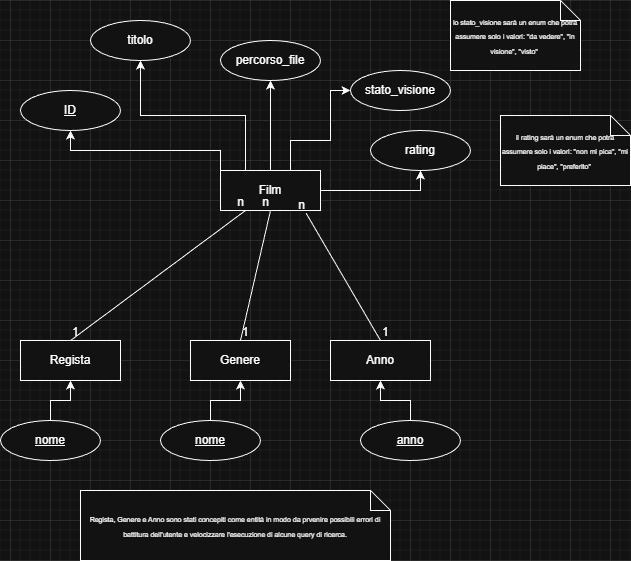

The diagram above was exported from draw.io. Its source (the exported page's mxGraphModel, read from the mxfile embedded in the PNG):
<mxGraphModel dx="1507" dy="686" grid="1" gridSize="10" guides="1" tooltips="1" connect="1" arrows="1" fold="1" page="1" pageScale="1" pageWidth="827" pageHeight="1169" math="0" shadow="0">
  <root>
    <mxCell id="0" />
    <mxCell id="1" parent="0" />
    <mxCell id="L3FGjAoeCDuTuybxxqoK-22" edge="1" parent="1" source="L3FGjAoeCDuTuybxxqoK-20" style="edgeStyle=orthogonalEdgeStyle;rounded=0;orthogonalLoop=1;jettySize=auto;html=1;entryX=0.5;entryY=1;entryDx=0;entryDy=0;exitX=0;exitY=0;exitDx=0;exitDy=0;" target="L3FGjAoeCDuTuybxxqoK-21">
      <mxGeometry relative="1" as="geometry" />
    </mxCell>
    <mxCell id="L3FGjAoeCDuTuybxxqoK-24" edge="1" parent="1" source="L3FGjAoeCDuTuybxxqoK-20" style="edgeStyle=orthogonalEdgeStyle;rounded=0;orthogonalLoop=1;jettySize=auto;html=1;entryX=0.5;entryY=1;entryDx=0;entryDy=0;" target="L3FGjAoeCDuTuybxxqoK-23">
      <mxGeometry relative="1" as="geometry" />
    </mxCell>
    <mxCell id="L3FGjAoeCDuTuybxxqoK-31" edge="1" parent="1" source="L3FGjAoeCDuTuybxxqoK-20" style="edgeStyle=orthogonalEdgeStyle;rounded=0;orthogonalLoop=1;jettySize=auto;html=1;entryX=0.5;entryY=1;entryDx=0;entryDy=0;" target="L3FGjAoeCDuTuybxxqoK-26">
      <mxGeometry relative="1" as="geometry" />
    </mxCell>
    <mxCell id="L3FGjAoeCDuTuybxxqoK-33" edge="1" parent="1" source="L3FGjAoeCDuTuybxxqoK-20" style="edgeStyle=orthogonalEdgeStyle;rounded=0;orthogonalLoop=1;jettySize=auto;html=1;entryX=0;entryY=0.5;entryDx=0;entryDy=0;" target="L3FGjAoeCDuTuybxxqoK-25">
      <mxGeometry relative="1" as="geometry">
        <Array as="points">
          <mxPoint x="400" y="420" />
          <mxPoint x="440" y="420" />
          <mxPoint x="440" y="370" />
        </Array>
      </mxGeometry>
    </mxCell>
    <mxCell id="__zyADLzGLH-v_FNSHBl-2" edge="1" parent="1" source="L3FGjAoeCDuTuybxxqoK-20" style="edgeStyle=orthogonalEdgeStyle;rounded=0;orthogonalLoop=1;jettySize=auto;html=1;entryX=0.5;entryY=1;entryDx=0;entryDy=0;exitX=0.25;exitY=0;exitDx=0;exitDy=0;" target="__zyADLzGLH-v_FNSHBl-1">
      <mxGeometry relative="1" as="geometry" />
    </mxCell>
    <mxCell id="L3FGjAoeCDuTuybxxqoK-20" parent="1" style="whiteSpace=wrap;html=1;align=center;" value="Film" vertex="1">
      <mxGeometry height="40" width="100" x="330" y="450" as="geometry" />
    </mxCell>
    <mxCell id="L3FGjAoeCDuTuybxxqoK-21" parent="1" style="ellipse;whiteSpace=wrap;html=1;align=center;fontStyle=4;" value="ID" vertex="1">
      <mxGeometry height="40" width="100" x="130" y="370" as="geometry" />
    </mxCell>
    <mxCell id="L3FGjAoeCDuTuybxxqoK-23" parent="1" style="ellipse;whiteSpace=wrap;html=1;align=center;" value="percorso_file" vertex="1">
      <mxGeometry height="40" width="100" x="330" y="320" as="geometry" />
    </mxCell>
    <mxCell id="L3FGjAoeCDuTuybxxqoK-25" parent="1" style="ellipse;whiteSpace=wrap;html=1;align=center;" value="stato_visione" vertex="1">
      <mxGeometry height="40" width="100" x="460" y="350" as="geometry" />
    </mxCell>
    <mxCell id="L3FGjAoeCDuTuybxxqoK-26" parent="1" style="ellipse;whiteSpace=wrap;html=1;align=center;" value="rating" vertex="1">
      <mxGeometry height="40" width="100" x="480" y="410" as="geometry" />
    </mxCell>
    <mxCell id="L3FGjAoeCDuTuybxxqoK-27" parent="1" style="whiteSpace=wrap;html=1;align=center;" value="Regista" vertex="1">
      <mxGeometry height="40" width="100" x="130" y="620" as="geometry" />
    </mxCell>
    <mxCell id="L3FGjAoeCDuTuybxxqoK-28" parent="1" style="whiteSpace=wrap;html=1;align=center;" value="Genere" vertex="1">
      <mxGeometry height="40" width="100" x="300" y="620" as="geometry" />
    </mxCell>
    <mxCell id="L3FGjAoeCDuTuybxxqoK-29" parent="1" style="whiteSpace=wrap;html=1;align=center;" value="Anno" vertex="1">
      <mxGeometry height="40" width="100" x="440" y="620" as="geometry" />
    </mxCell>
    <mxCell id="L3FGjAoeCDuTuybxxqoK-37" edge="1" parent="1" source="L3FGjAoeCDuTuybxxqoK-27" style="endArrow=none;html=1;rounded=0;exitX=0.5;exitY=0;exitDx=0;exitDy=0;entryX=0.25;entryY=1;entryDx=0;entryDy=0;" target="L3FGjAoeCDuTuybxxqoK-20" value="">
      <mxGeometry relative="1" as="geometry">
        <mxPoint x="320" y="550" as="sourcePoint" />
        <mxPoint x="480" y="550" as="targetPoint" />
      </mxGeometry>
    </mxCell>
    <mxCell id="L3FGjAoeCDuTuybxxqoK-38" connectable="0" parent="L3FGjAoeCDuTuybxxqoK-37" style="resizable=0;html=1;whiteSpace=wrap;align=left;verticalAlign=bottom;" value="1" vertex="1">
      <mxGeometry relative="1" x="-1" as="geometry" />
    </mxCell>
    <mxCell id="L3FGjAoeCDuTuybxxqoK-39" connectable="0" parent="L3FGjAoeCDuTuybxxqoK-37" style="resizable=0;html=1;whiteSpace=wrap;align=right;verticalAlign=bottom;" value="n" vertex="1">
      <mxGeometry relative="1" x="1" as="geometry" />
    </mxCell>
    <mxCell id="L3FGjAoeCDuTuybxxqoK-40" edge="1" parent="1" source="L3FGjAoeCDuTuybxxqoK-28" style="endArrow=none;html=1;rounded=0;exitX=0.5;exitY=0;exitDx=0;exitDy=0;entryX=0.5;entryY=1;entryDx=0;entryDy=0;" target="L3FGjAoeCDuTuybxxqoK-20" value="">
      <mxGeometry relative="1" as="geometry">
        <mxPoint x="380" y="710" as="sourcePoint" />
        <mxPoint x="530" y="560" as="targetPoint" />
      </mxGeometry>
    </mxCell>
    <mxCell id="L3FGjAoeCDuTuybxxqoK-41" connectable="0" parent="L3FGjAoeCDuTuybxxqoK-40" style="resizable=0;html=1;whiteSpace=wrap;align=left;verticalAlign=bottom;" value="1" vertex="1">
      <mxGeometry relative="1" x="-1" as="geometry" />
    </mxCell>
    <mxCell id="L3FGjAoeCDuTuybxxqoK-42" connectable="0" parent="L3FGjAoeCDuTuybxxqoK-40" style="resizable=0;html=1;whiteSpace=wrap;align=right;verticalAlign=bottom;" value="n" vertex="1">
      <mxGeometry relative="1" x="1" as="geometry" />
    </mxCell>
    <mxCell id="L3FGjAoeCDuTuybxxqoK-43" edge="1" parent="1" source="L3FGjAoeCDuTuybxxqoK-29" style="endArrow=none;html=1;rounded=0;exitX=0.5;exitY=0;exitDx=0;exitDy=0;entryX=0.856;entryY=1.067;entryDx=0;entryDy=0;entryPerimeter=0;" target="L3FGjAoeCDuTuybxxqoK-20" value="">
      <mxGeometry relative="1" as="geometry">
        <mxPoint x="450" y="710" as="sourcePoint" />
        <mxPoint x="600" y="560" as="targetPoint" />
      </mxGeometry>
    </mxCell>
    <mxCell id="L3FGjAoeCDuTuybxxqoK-44" connectable="0" parent="L3FGjAoeCDuTuybxxqoK-43" style="resizable=0;html=1;whiteSpace=wrap;align=left;verticalAlign=bottom;" value="1" vertex="1">
      <mxGeometry relative="1" x="-1" as="geometry" />
    </mxCell>
    <mxCell id="L3FGjAoeCDuTuybxxqoK-45" connectable="0" parent="L3FGjAoeCDuTuybxxqoK-43" style="resizable=0;html=1;whiteSpace=wrap;align=right;verticalAlign=bottom;" value="n" vertex="1">
      <mxGeometry relative="1" x="1" as="geometry" />
    </mxCell>
    <mxCell id="L3FGjAoeCDuTuybxxqoK-52" edge="1" parent="1" source="L3FGjAoeCDuTuybxxqoK-47" style="edgeStyle=orthogonalEdgeStyle;rounded=0;orthogonalLoop=1;jettySize=auto;html=1;entryX=0.5;entryY=1;entryDx=0;entryDy=0;" target="L3FGjAoeCDuTuybxxqoK-27">
      <mxGeometry relative="1" as="geometry" />
    </mxCell>
    <mxCell id="L3FGjAoeCDuTuybxxqoK-47" parent="1" style="ellipse;whiteSpace=wrap;html=1;align=center;fontStyle=4;" value="nome" vertex="1">
      <mxGeometry height="40" width="100" x="110" y="700" as="geometry" />
    </mxCell>
    <mxCell id="L3FGjAoeCDuTuybxxqoK-51" edge="1" parent="1" source="L3FGjAoeCDuTuybxxqoK-48" style="edgeStyle=orthogonalEdgeStyle;rounded=0;orthogonalLoop=1;jettySize=auto;html=1;entryX=0.5;entryY=1;entryDx=0;entryDy=0;" target="L3FGjAoeCDuTuybxxqoK-28">
      <mxGeometry relative="1" as="geometry" />
    </mxCell>
    <mxCell id="L3FGjAoeCDuTuybxxqoK-48" parent="1" style="ellipse;whiteSpace=wrap;html=1;align=center;fontStyle=4;" value="nome" vertex="1">
      <mxGeometry height="40" width="100" x="270" y="700" as="geometry" />
    </mxCell>
    <mxCell id="L3FGjAoeCDuTuybxxqoK-50" edge="1" parent="1" source="L3FGjAoeCDuTuybxxqoK-49" style="edgeStyle=orthogonalEdgeStyle;rounded=0;orthogonalLoop=1;jettySize=auto;html=1;entryX=0.5;entryY=1;entryDx=0;entryDy=0;" target="L3FGjAoeCDuTuybxxqoK-29">
      <mxGeometry relative="1" as="geometry" />
    </mxCell>
    <mxCell id="L3FGjAoeCDuTuybxxqoK-49" parent="1" style="ellipse;whiteSpace=wrap;html=1;align=center;fontStyle=4;" value="anno" vertex="1">
      <mxGeometry height="40" width="100" x="470" y="700" as="geometry" />
    </mxCell>
    <mxCell id="__zyADLzGLH-v_FNSHBl-1" parent="1" style="ellipse;whiteSpace=wrap;html=1;align=center;" value="titolo" vertex="1">
      <mxGeometry height="40" width="100" x="200" y="300" as="geometry" />
    </mxCell>
    <mxCell id="__zyADLzGLH-v_FNSHBl-3" parent="1" style="shape=note;size=20;whiteSpace=wrap;html=1;" value="&lt;font style=&quot;font-size: 7px;&quot;&gt;lo stato_visione sarà un enum che potra assumere solo i valori: &quot;da vedere&quot;, &quot;in visione&quot;, &quot;visto&quot;&amp;nbsp;&lt;/font&gt;" vertex="1">
      <mxGeometry height="70" width="130" x="560" y="280" as="geometry" />
    </mxCell>
    <mxCell id="__zyADLzGLH-v_FNSHBl-5" parent="1" style="shape=note;size=20;whiteSpace=wrap;html=1;" value="&lt;font style=&quot;font-size: 7px;&quot;&gt;il rating sarà un enum che potra assumere solo i valori: &quot;non mi pica&quot;, &quot;mi piace&quot;, &quot;preferito&quot;&amp;nbsp;&lt;/font&gt;" vertex="1">
      <mxGeometry height="70" width="130" x="610" y="395" as="geometry" />
    </mxCell>
    <mxCell id="__zyADLzGLH-v_FNSHBl-6" parent="1" style="shape=note;size=20;whiteSpace=wrap;html=1;" value="&lt;font style=&quot;font-size: 7px;&quot;&gt;Regista, Genere e Anno sono stati concepiti come entità in modo da prvenire possibili errori di battitura dell'utente e velocizzare l'esecuzione di alcune query di ricerca.&lt;/font&gt;" vertex="1">
      <mxGeometry height="70" width="310" x="190" y="770" as="geometry" />
    </mxCell>
  </root>
</mxGraphModel>